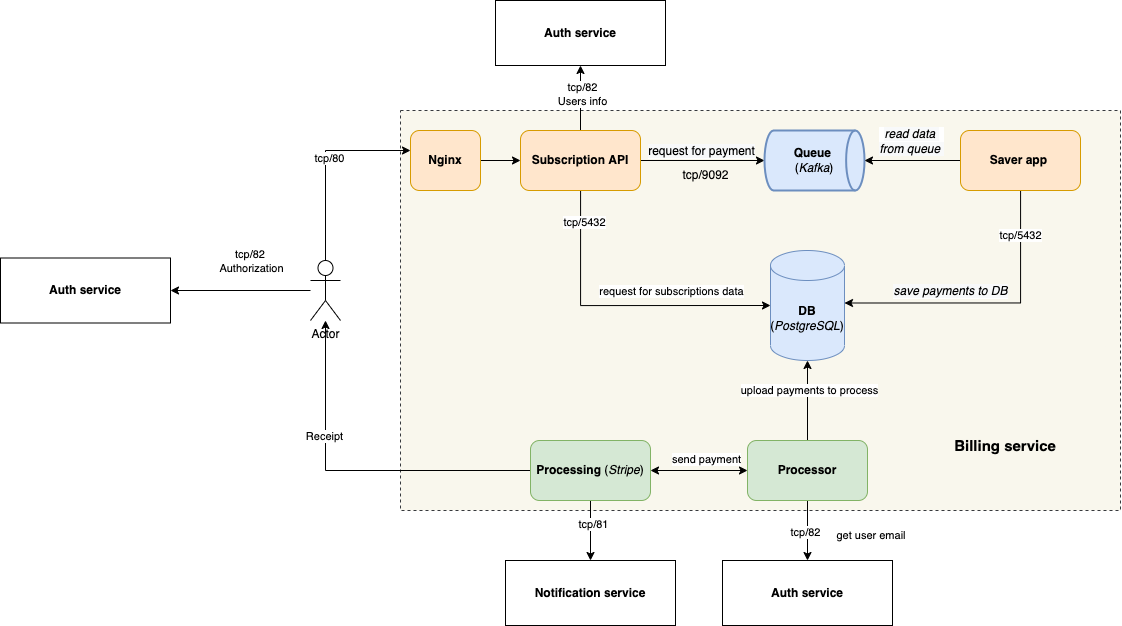

The diagram above was exported from draw.io. Its source (the exported page's mxGraphModel, read from the mxfile embedded in the PNG):
<mxGraphModel dx="1839" dy="628" grid="1" gridSize="10" guides="1" tooltips="1" connect="1" arrows="1" fold="1" page="1" pageScale="1" pageWidth="827" pageHeight="1169" math="0" shadow="0">
  <root>
    <mxCell id="0" />
    <mxCell id="1" parent="0" />
    <mxCell id="n9vcxS2FeQVoqTeNlRX9-44" value="" style="rounded=0;whiteSpace=wrap;html=1;dashed=1;glass=0;shadow=0;fillColor=#f9f7ed;strokeColor=#36393d;" vertex="1" parent="1">
      <mxGeometry y="120" width="720" height="400" as="geometry" />
    </mxCell>
    <mxCell id="n9vcxS2FeQVoqTeNlRX9-3" style="edgeStyle=orthogonalEdgeStyle;rounded=0;orthogonalLoop=1;jettySize=auto;html=1;entryX=0;entryY=0.5;entryDx=0;entryDy=0;entryPerimeter=0;" edge="1" parent="1" source="n9vcxS2FeQVoqTeNlRX9-1" target="n9vcxS2FeQVoqTeNlRX9-2">
      <mxGeometry relative="1" as="geometry" />
    </mxCell>
    <mxCell id="n9vcxS2FeQVoqTeNlRX9-8" value="&lt;span style=&quot;font-size: 12px; background-color: rgb(248, 249, 250);&quot;&gt;request for payment&lt;/span&gt;" style="edgeLabel;html=1;align=center;verticalAlign=middle;resizable=0;points=[];" vertex="1" connectable="0" parent="n9vcxS2FeQVoqTeNlRX9-3">
      <mxGeometry x="-0.6774" y="2" relative="1" as="geometry">
        <mxPoint x="40" y="-8" as="offset" />
      </mxGeometry>
    </mxCell>
    <mxCell id="n9vcxS2FeQVoqTeNlRX9-14" style="edgeStyle=orthogonalEdgeStyle;rounded=0;orthogonalLoop=1;jettySize=auto;html=1;entryX=0;entryY=0.5;entryDx=0;entryDy=0;entryPerimeter=0;" edge="1" parent="1" source="n9vcxS2FeQVoqTeNlRX9-1" target="n9vcxS2FeQVoqTeNlRX9-10">
      <mxGeometry relative="1" as="geometry">
        <Array as="points">
          <mxPoint x="180" y="315" />
        </Array>
      </mxGeometry>
    </mxCell>
    <mxCell id="n9vcxS2FeQVoqTeNlRX9-15" value="request for subscriptions data" style="edgeLabel;html=1;align=center;verticalAlign=middle;resizable=0;points=[];" vertex="1" connectable="0" parent="n9vcxS2FeQVoqTeNlRX9-14">
      <mxGeometry x="0.6721" relative="1" as="geometry">
        <mxPoint x="-50" y="-15" as="offset" />
      </mxGeometry>
    </mxCell>
    <mxCell id="n9vcxS2FeQVoqTeNlRX9-40" value="tcp/5432" style="edgeLabel;html=1;align=center;verticalAlign=middle;resizable=0;points=[];" vertex="1" connectable="0" parent="n9vcxS2FeQVoqTeNlRX9-14">
      <mxGeometry x="-0.7984" y="3" relative="1" as="geometry">
        <mxPoint as="offset" />
      </mxGeometry>
    </mxCell>
    <mxCell id="n9vcxS2FeQVoqTeNlRX9-58" value="" style="edgeStyle=orthogonalEdgeStyle;rounded=0;orthogonalLoop=1;jettySize=auto;html=1;fontSize=11;startArrow=none;startFill=0;" edge="1" parent="1" source="n9vcxS2FeQVoqTeNlRX9-1" target="n9vcxS2FeQVoqTeNlRX9-57">
      <mxGeometry relative="1" as="geometry" />
    </mxCell>
    <mxCell id="n9vcxS2FeQVoqTeNlRX9-59" value="tcp/82&lt;br&gt;Users info" style="edgeLabel;html=1;align=center;verticalAlign=middle;resizable=0;points=[];fontSize=11;" vertex="1" connectable="0" parent="n9vcxS2FeQVoqTeNlRX9-58">
      <mxGeometry x="0.1361" y="-1" relative="1" as="geometry">
        <mxPoint as="offset" />
      </mxGeometry>
    </mxCell>
    <mxCell id="n9vcxS2FeQVoqTeNlRX9-1" value="&lt;b&gt;Subscription API&lt;/b&gt;" style="rounded=1;whiteSpace=wrap;html=1;fillColor=#ffe6cc;strokeColor=#d79b00;" vertex="1" parent="1">
      <mxGeometry x="120" y="140" width="120" height="60" as="geometry" />
    </mxCell>
    <mxCell id="n9vcxS2FeQVoqTeNlRX9-2" value="&lt;b&gt;Queue &lt;/b&gt;&lt;br&gt;(&lt;i&gt;Kafka&lt;/i&gt;)" style="strokeWidth=2;html=1;shape=mxgraph.flowchart.direct_data;whiteSpace=wrap;fillColor=#dae8fc;strokeColor=#6c8ebf;" vertex="1" parent="1">
      <mxGeometry x="364" y="140" width="100" height="60" as="geometry" />
    </mxCell>
    <mxCell id="n9vcxS2FeQVoqTeNlRX9-7" style="edgeStyle=orthogonalEdgeStyle;rounded=0;orthogonalLoop=1;jettySize=auto;html=1;entryX=1;entryY=0.5;entryDx=0;entryDy=0;entryPerimeter=0;" edge="1" parent="1" source="n9vcxS2FeQVoqTeNlRX9-6" target="n9vcxS2FeQVoqTeNlRX9-2">
      <mxGeometry relative="1" as="geometry" />
    </mxCell>
    <mxCell id="n9vcxS2FeQVoqTeNlRX9-9" value="&lt;i style=&quot;font-size: 12px; background-color: rgb(248, 249, 250);&quot;&gt;read data &lt;br&gt;from queue&amp;nbsp;&lt;/i&gt;" style="edgeLabel;html=1;align=center;verticalAlign=middle;resizable=0;points=[];" vertex="1" connectable="0" parent="n9vcxS2FeQVoqTeNlRX9-7">
      <mxGeometry x="0.25" relative="1" as="geometry">
        <mxPoint x="10" y="-20" as="offset" />
      </mxGeometry>
    </mxCell>
    <mxCell id="n9vcxS2FeQVoqTeNlRX9-12" style="edgeStyle=orthogonalEdgeStyle;rounded=0;orthogonalLoop=1;jettySize=auto;html=1;entryX=1;entryY=0;entryDx=0;entryDy=52.5;entryPerimeter=0;" edge="1" parent="1" source="n9vcxS2FeQVoqTeNlRX9-6" target="n9vcxS2FeQVoqTeNlRX9-10">
      <mxGeometry relative="1" as="geometry">
        <Array as="points">
          <mxPoint x="620" y="313" />
        </Array>
      </mxGeometry>
    </mxCell>
    <mxCell id="n9vcxS2FeQVoqTeNlRX9-13" value="&lt;i style=&quot;font-size: 12px; background-color: rgb(248, 249, 250);&quot;&gt;save payments to DB&lt;/i&gt;" style="edgeLabel;html=1;align=center;verticalAlign=middle;resizable=0;points=[];" vertex="1" connectable="0" parent="n9vcxS2FeQVoqTeNlRX9-12">
      <mxGeometry x="0.0641" y="-4" relative="1" as="geometry">
        <mxPoint x="-29" y="-8" as="offset" />
      </mxGeometry>
    </mxCell>
    <mxCell id="n9vcxS2FeQVoqTeNlRX9-39" value="tcp/5432" style="edgeLabel;html=1;align=center;verticalAlign=middle;resizable=0;points=[];" vertex="1" connectable="0" parent="n9vcxS2FeQVoqTeNlRX9-12">
      <mxGeometry x="-0.6915" relative="1" as="geometry">
        <mxPoint x="-1" as="offset" />
      </mxGeometry>
    </mxCell>
    <mxCell id="n9vcxS2FeQVoqTeNlRX9-6" value="&lt;b&gt;Saver app &lt;br&gt;&lt;/b&gt;" style="rounded=1;whiteSpace=wrap;html=1;fillColor=#ffe6cc;strokeColor=#d79b00;" vertex="1" parent="1">
      <mxGeometry x="560" y="140" width="120" height="60" as="geometry" />
    </mxCell>
    <mxCell id="n9vcxS2FeQVoqTeNlRX9-10" value="&lt;b&gt;DB&lt;/b&gt; (&lt;i&gt;PostgreSQL&lt;/i&gt;)" style="shape=cylinder3;whiteSpace=wrap;html=1;boundedLbl=1;backgroundOutline=1;size=15;fillColor=#dae8fc;strokeColor=#6c8ebf;" vertex="1" parent="1">
      <mxGeometry x="370" y="260" width="74" height="110" as="geometry" />
    </mxCell>
    <mxCell id="n9vcxS2FeQVoqTeNlRX9-17" style="edgeStyle=orthogonalEdgeStyle;rounded=0;orthogonalLoop=1;jettySize=auto;html=1;entryX=0.5;entryY=1;entryDx=0;entryDy=0;entryPerimeter=0;" edge="1" parent="1" source="n9vcxS2FeQVoqTeNlRX9-16" target="n9vcxS2FeQVoqTeNlRX9-10">
      <mxGeometry relative="1" as="geometry" />
    </mxCell>
    <mxCell id="n9vcxS2FeQVoqTeNlRX9-18" value="upload payments to process" style="edgeLabel;html=1;align=center;verticalAlign=middle;resizable=0;points=[];" vertex="1" connectable="0" parent="n9vcxS2FeQVoqTeNlRX9-17">
      <mxGeometry x="0.2667" y="-1" relative="1" as="geometry">
        <mxPoint as="offset" />
      </mxGeometry>
    </mxCell>
    <mxCell id="n9vcxS2FeQVoqTeNlRX9-21" style="edgeStyle=orthogonalEdgeStyle;rounded=0;orthogonalLoop=1;jettySize=auto;html=1;startArrow=classic;startFill=1;" edge="1" parent="1" source="n9vcxS2FeQVoqTeNlRX9-16" target="n9vcxS2FeQVoqTeNlRX9-20">
      <mxGeometry relative="1" as="geometry" />
    </mxCell>
    <mxCell id="n9vcxS2FeQVoqTeNlRX9-22" value="send payment" style="edgeLabel;html=1;align=center;verticalAlign=middle;resizable=0;points=[];" vertex="1" connectable="0" parent="n9vcxS2FeQVoqTeNlRX9-21">
      <mxGeometry x="-0.0485" y="-1" relative="1" as="geometry">
        <mxPoint x="4" y="-11" as="offset" />
      </mxGeometry>
    </mxCell>
    <mxCell id="n9vcxS2FeQVoqTeNlRX9-48" value="" style="edgeStyle=orthogonalEdgeStyle;rounded=0;orthogonalLoop=1;jettySize=auto;html=1;fontSize=15;startArrow=none;startFill=0;" edge="1" parent="1" source="n9vcxS2FeQVoqTeNlRX9-16" target="n9vcxS2FeQVoqTeNlRX9-47">
      <mxGeometry relative="1" as="geometry" />
    </mxCell>
    <mxCell id="n9vcxS2FeQVoqTeNlRX9-49" value="tcp/82" style="edgeLabel;html=1;align=center;verticalAlign=middle;resizable=0;points=[];fontSize=11;" vertex="1" connectable="0" parent="n9vcxS2FeQVoqTeNlRX9-48">
      <mxGeometry x="0.0667" y="-2" relative="1" as="geometry">
        <mxPoint x="-1" y="-1" as="offset" />
      </mxGeometry>
    </mxCell>
    <mxCell id="n9vcxS2FeQVoqTeNlRX9-16" value="&lt;b&gt;Processor&lt;/b&gt;" style="rounded=1;whiteSpace=wrap;html=1;fillColor=#d5e8d4;strokeColor=#82b366;" vertex="1" parent="1">
      <mxGeometry x="347" y="450" width="120" height="60" as="geometry" />
    </mxCell>
    <mxCell id="n9vcxS2FeQVoqTeNlRX9-35" style="edgeStyle=orthogonalEdgeStyle;rounded=0;orthogonalLoop=1;jettySize=auto;html=1;startArrow=none;startFill=0;" edge="1" parent="1" source="n9vcxS2FeQVoqTeNlRX9-20" target="n9vcxS2FeQVoqTeNlRX9-23">
      <mxGeometry relative="1" as="geometry" />
    </mxCell>
    <mxCell id="n9vcxS2FeQVoqTeNlRX9-36" value="Receipt" style="edgeLabel;html=1;align=center;verticalAlign=middle;resizable=0;points=[];" vertex="1" connectable="0" parent="n9vcxS2FeQVoqTeNlRX9-35">
      <mxGeometry x="0.3455" y="2" relative="1" as="geometry">
        <mxPoint y="-1" as="offset" />
      </mxGeometry>
    </mxCell>
    <mxCell id="n9vcxS2FeQVoqTeNlRX9-42" value="" style="edgeStyle=orthogonalEdgeStyle;rounded=0;orthogonalLoop=1;jettySize=auto;html=1;startArrow=none;startFill=0;" edge="1" parent="1" source="n9vcxS2FeQVoqTeNlRX9-20" target="n9vcxS2FeQVoqTeNlRX9-41">
      <mxGeometry relative="1" as="geometry" />
    </mxCell>
    <mxCell id="n9vcxS2FeQVoqTeNlRX9-43" value="tcp/81" style="edgeLabel;html=1;align=center;verticalAlign=middle;resizable=0;points=[];" vertex="1" connectable="0" parent="n9vcxS2FeQVoqTeNlRX9-42">
      <mxGeometry x="-0.2082" y="2" relative="1" as="geometry">
        <mxPoint as="offset" />
      </mxGeometry>
    </mxCell>
    <mxCell id="n9vcxS2FeQVoqTeNlRX9-20" value="&lt;b&gt;Processing&lt;/b&gt; (&lt;i&gt;Stripe&lt;/i&gt;)" style="rounded=1;whiteSpace=wrap;html=1;fillColor=#d5e8d4;strokeColor=#82b366;" vertex="1" parent="1">
      <mxGeometry x="130" y="450" width="120" height="60" as="geometry" />
    </mxCell>
    <mxCell id="n9vcxS2FeQVoqTeNlRX9-34" value="" style="edgeStyle=orthogonalEdgeStyle;rounded=0;orthogonalLoop=1;jettySize=auto;html=1;startArrow=none;startFill=0;" edge="1" parent="1" source="n9vcxS2FeQVoqTeNlRX9-23" target="n9vcxS2FeQVoqTeNlRX9-30">
      <mxGeometry relative="1" as="geometry">
        <Array as="points">
          <mxPoint x="-75" y="160" />
        </Array>
      </mxGeometry>
    </mxCell>
    <mxCell id="n9vcxS2FeQVoqTeNlRX9-37" value="tcp/80" style="edgeLabel;html=1;align=center;verticalAlign=middle;resizable=0;points=[];" vertex="1" connectable="0" parent="n9vcxS2FeQVoqTeNlRX9-34">
      <mxGeometry x="0.0412" y="-3" relative="1" as="geometry">
        <mxPoint y="-1" as="offset" />
      </mxGeometry>
    </mxCell>
    <mxCell id="n9vcxS2FeQVoqTeNlRX9-54" style="edgeStyle=orthogonalEdgeStyle;rounded=0;orthogonalLoop=1;jettySize=auto;html=1;entryX=1;entryY=0.5;entryDx=0;entryDy=0;fontSize=11;startArrow=none;startFill=0;" edge="1" parent="1" source="n9vcxS2FeQVoqTeNlRX9-23" target="n9vcxS2FeQVoqTeNlRX9-53">
      <mxGeometry relative="1" as="geometry" />
    </mxCell>
    <mxCell id="n9vcxS2FeQVoqTeNlRX9-55" value="tcp/82&amp;nbsp;&lt;br&gt;Authorization" style="edgeLabel;html=1;align=center;verticalAlign=middle;resizable=0;points=[];fontSize=11;" vertex="1" connectable="0" parent="n9vcxS2FeQVoqTeNlRX9-54">
      <mxGeometry x="0.125" y="-5" relative="1" as="geometry">
        <mxPoint x="19" y="-25" as="offset" />
      </mxGeometry>
    </mxCell>
    <mxCell id="n9vcxS2FeQVoqTeNlRX9-23" value="Actor" style="shape=umlActor;verticalLabelPosition=bottom;verticalAlign=top;html=1;outlineConnect=0;" vertex="1" parent="1">
      <mxGeometry x="-90" y="270" width="30" height="60" as="geometry" />
    </mxCell>
    <mxCell id="n9vcxS2FeQVoqTeNlRX9-31" value="" style="edgeStyle=orthogonalEdgeStyle;rounded=0;orthogonalLoop=1;jettySize=auto;html=1;startArrow=none;startFill=0;" edge="1" parent="1" source="n9vcxS2FeQVoqTeNlRX9-30" target="n9vcxS2FeQVoqTeNlRX9-1">
      <mxGeometry relative="1" as="geometry" />
    </mxCell>
    <mxCell id="n9vcxS2FeQVoqTeNlRX9-30" value="&lt;b&gt;Nginx&lt;/b&gt;" style="rounded=1;whiteSpace=wrap;html=1;fillColor=#ffe6cc;strokeColor=#d79b00;" vertex="1" parent="1">
      <mxGeometry x="10" y="140" width="70" height="60" as="geometry" />
    </mxCell>
    <mxCell id="n9vcxS2FeQVoqTeNlRX9-38" value="tcp/9092" style="text;html=1;align=center;verticalAlign=middle;resizable=0;points=[];autosize=1;strokeColor=none;fillColor=none;" vertex="1" parent="1">
      <mxGeometry x="270" y="170" width="70" height="30" as="geometry" />
    </mxCell>
    <mxCell id="n9vcxS2FeQVoqTeNlRX9-41" value="&lt;b&gt;Notification service&lt;/b&gt;" style="rounded=0;whiteSpace=wrap;html=1;" vertex="1" parent="1">
      <mxGeometry x="105" y="570" width="170" height="65" as="geometry" />
    </mxCell>
    <mxCell id="n9vcxS2FeQVoqTeNlRX9-45" value="&lt;font style=&quot;font-size: 15px;&quot;&gt;&lt;b&gt;Billing service&lt;/b&gt;&lt;/font&gt;" style="text;html=1;strokeColor=none;fillColor=none;align=center;verticalAlign=middle;whiteSpace=wrap;rounded=0;shadow=0;glass=0;dashed=1;" vertex="1" parent="1">
      <mxGeometry x="550" y="440" width="110" height="30" as="geometry" />
    </mxCell>
    <mxCell id="n9vcxS2FeQVoqTeNlRX9-47" value="&lt;b&gt;Auth service&lt;/b&gt;" style="rounded=0;whiteSpace=wrap;html=1;" vertex="1" parent="1">
      <mxGeometry x="322" y="570" width="170" height="65" as="geometry" />
    </mxCell>
    <mxCell id="n9vcxS2FeQVoqTeNlRX9-50" value="get user email" style="text;html=1;strokeColor=none;fillColor=none;align=center;verticalAlign=middle;whiteSpace=wrap;rounded=0;shadow=0;glass=0;dashed=1;fontSize=11;" vertex="1" parent="1">
      <mxGeometry x="432" y="530" width="78" height="30" as="geometry" />
    </mxCell>
    <mxCell id="n9vcxS2FeQVoqTeNlRX9-53" value="&lt;b&gt;Auth service&lt;/b&gt;" style="rounded=0;whiteSpace=wrap;html=1;" vertex="1" parent="1">
      <mxGeometry x="-400" y="267.5" width="170" height="65" as="geometry" />
    </mxCell>
    <mxCell id="n9vcxS2FeQVoqTeNlRX9-57" value="&lt;b&gt;Auth service&lt;/b&gt;" style="rounded=0;whiteSpace=wrap;html=1;" vertex="1" parent="1">
      <mxGeometry x="95" y="10" width="170" height="65" as="geometry" />
    </mxCell>
  </root>
</mxGraphModel>